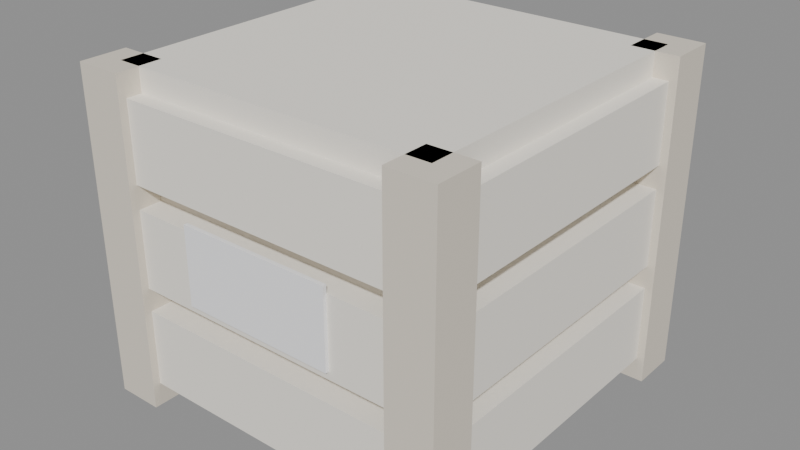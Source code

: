 # Source: kit_crate.blend  (saved by Blender 5.2.45; exported with 4.5.12 LTS)
import bpy
from mathutils import Matrix  # noqa: F401  (used for matrix-valued properties, if any)

bpy.ops.wm.read_factory_settings(use_empty=True)
scene = bpy.context.scene
scene.name = 'Scene'

# ---- collections
col_kit_crate = bpy.data.collections.new('kit_crate'); scene.collection.children.link(col_kit_crate)

# ---- materials (node trees are filled in below, after node groups)
mat_crate_edge = bpy.data.materials.new('crate_edge')
mat_crate_edge.diffuse_color = (0.74, 0.68, 0.58, 1.0)
mat_crate_light = bpy.data.materials.new('crate_light')
mat_crate_light.diffuse_color = (0.92, 0.88, 0.8, 1.0)
mat_snow = bpy.data.materials.new('snow')
mat_snow.diffuse_color = (0.96, 0.96, 0.98, 1.0)

# ---- material node trees
mat_crate_edge.use_nodes = True; mat_crate_edge.node_tree.nodes.clear()
_N = mat_crate_edge.node_tree.nodes; _L = mat_crate_edge.node_tree.links
n0 = _N.new('ShaderNodeBsdfPrincipled'); n0.name = 'Principled BSDF'; n0.location = (-200, 100)
n0.inputs[0].default_value = (0.74, 0.68, 0.58, 1.0)
n0.inputs[2].default_value = 0.9
n0.inputs[10].default_value = 0.005
n1 = _N.new('ShaderNodeOutputMaterial'); n1.name = 'Material Output'; n1.location = (200, 100)
_L.new(n0.outputs[0], n1.inputs[0])
n1.is_active_output = True
mat_crate_light.use_nodes = True; mat_crate_light.node_tree.nodes.clear()
_N = mat_crate_light.node_tree.nodes; _L = mat_crate_light.node_tree.links
n0 = _N.new('ShaderNodeBsdfPrincipled'); n0.name = 'Principled BSDF'; n0.location = (-200, 100)
n0.inputs[0].default_value = (0.92, 0.88, 0.8, 1.0)
n0.inputs[2].default_value = 0.9
n0.inputs[10].default_value = 0.005
n1 = _N.new('ShaderNodeOutputMaterial'); n1.name = 'Material Output'; n1.location = (200, 100)
_L.new(n0.outputs[0], n1.inputs[0])
n1.is_active_output = True
mat_snow.use_nodes = True; mat_snow.node_tree.nodes.clear()
_N = mat_snow.node_tree.nodes; _L = mat_snow.node_tree.links
n0 = _N.new('ShaderNodeBsdfPrincipled'); n0.name = 'Principled BSDF'; n0.location = (-200, 100)
n0.inputs[0].default_value = (0.96, 0.96, 0.98, 1.0)
n0.inputs[2].default_value = 0.9
n0.inputs[10].default_value = 0.005
n1 = _N.new('ShaderNodeOutputMaterial'); n1.name = 'Material Output'; n1.location = (200, 100)
_L.new(n0.outputs[0], n1.inputs[0])
n1.is_active_output = True

# ---- meshes
me_cube = bpy.data.meshes.new('Cube')
me_cube.from_pydata([(-0.2, -0.2, -0.2), (-0.2, -0.2, 0.2), (-0.2, 0.2, -0.2), (-0.2, 0.2, 0.2), (0.2, -0.2, -0.2), (0.2, -0.2, 0.2), (0.2, 0.2, -0.2), (0.2, 0.2, 0.2)], [], [(0, 1, 3, 2), (2, 3, 7, 6), (6, 7, 5, 4), (4, 5, 1, 0), (2, 6, 4, 0), (7, 3, 1, 5)])
_uv = me_cube.uv_layers.new(name='UVMap')
_uv.uv.foreach_set('vector', [0.375, 0.0, 0.625, 0.0, 0.625, 0.25, 0.375, 0.25, 0.375, 0.25, 0.625, 0.25, 0.625, 0.5, 0.375, 0.5, 0.375, 0.5, 0.625, 0.5, 0.625, 0.75, 0.375, 0.75, 0.375, 0.75, 0.625, 0.75, 0.625, 1.0, 0.375, 1.0, 0.125, 0.5, 0.375, 0.5, 0.375, 0.75, 0.125, 0.75, 0.625, 0.5, 0.875, 0.5, 0.875, 0.75, 0.625, 0.75])
me_cube.materials.append(mat_crate_edge)
me_cube.update()
me_cube_001 = bpy.data.meshes.new('Cube.001')
me_cube_001.from_pydata([(-0.21, -0.02, -0.05), (-0.21, -0.02, 0.05), (-0.21, 0.02, -0.05), (-0.21, 0.02, 0.05), (0.21, -0.02, -0.05), (0.21, -0.02, 0.05), (0.21, 0.02, -0.05), (0.21, 0.02, 0.05)], [], [(0, 1, 3, 2), (2, 3, 7, 6), (6, 7, 5, 4), (4, 5, 1, 0), (2, 6, 4, 0), (7, 3, 1, 5)])
_uv = me_cube_001.uv_layers.new(name='UVMap')
_uv.uv.foreach_set('vector', [0.375, 0.0, 0.625, 0.0, 0.625, 0.25, 0.375, 0.25, 0.375, 0.25, 0.625, 0.25, 0.625, 0.5, 0.375, 0.5, 0.375, 0.5, 0.625, 0.5, 0.625, 0.75, 0.375, 0.75, 0.375, 0.75, 0.625, 0.75, 0.625, 1.0, 0.375, 1.0, 0.125, 0.5, 0.375, 0.5, 0.375, 0.75, 0.125, 0.75, 0.625, 0.5, 0.875, 0.5, 0.875, 0.75, 0.625, 0.75])
me_cube_001.materials.append(mat_crate_light)
me_cube_001.update()
me_cube_002 = bpy.data.meshes.new('Cube.002')
me_cube_002.from_pydata([(-0.21, -0.02, -0.05), (-0.21, -0.02, 0.05), (-0.21, 0.02, -0.05), (-0.21, 0.02, 0.05), (0.21, -0.02, -0.05), (0.21, -0.02, 0.05), (0.21, 0.02, -0.05), (0.21, 0.02, 0.05)], [], [(0, 1, 3, 2), (2, 3, 7, 6), (6, 7, 5, 4), (4, 5, 1, 0), (2, 6, 4, 0), (7, 3, 1, 5)])
_uv = me_cube_002.uv_layers.new(name='UVMap')
_uv.uv.foreach_set('vector', [0.375, 0.0, 0.625, 0.0, 0.625, 0.25, 0.375, 0.25, 0.375, 0.25, 0.625, 0.25, 0.625, 0.5, 0.375, 0.5, 0.375, 0.5, 0.625, 0.5, 0.625, 0.75, 0.375, 0.75, 0.375, 0.75, 0.625, 0.75, 0.625, 1.0, 0.375, 1.0, 0.125, 0.5, 0.375, 0.5, 0.375, 0.75, 0.125, 0.75, 0.625, 0.5, 0.875, 0.5, 0.875, 0.75, 0.625, 0.75])
me_cube_002.materials.append(mat_crate_light)
me_cube_002.update()
me_cube_003 = bpy.data.meshes.new('Cube.003')
me_cube_003.from_pydata([(-0.02, -0.21, -0.05), (-0.02, -0.21, 0.05), (-0.02, 0.21, -0.05), (-0.02, 0.21, 0.05), (0.02, -0.21, -0.05), (0.02, -0.21, 0.05), (0.02, 0.21, -0.05), (0.02, 0.21, 0.05)], [], [(0, 1, 3, 2), (2, 3, 7, 6), (6, 7, 5, 4), (4, 5, 1, 0), (2, 6, 4, 0), (7, 3, 1, 5)])
_uv = me_cube_003.uv_layers.new(name='UVMap')
_uv.uv.foreach_set('vector', [0.375, 0.0, 0.625, 0.0, 0.625, 0.25, 0.375, 0.25, 0.375, 0.25, 0.625, 0.25, 0.625, 0.5, 0.375, 0.5, 0.375, 0.5, 0.625, 0.5, 0.625, 0.75, 0.375, 0.75, 0.375, 0.75, 0.625, 0.75, 0.625, 1.0, 0.375, 1.0, 0.125, 0.5, 0.375, 0.5, 0.375, 0.75, 0.125, 0.75, 0.625, 0.5, 0.875, 0.5, 0.875, 0.75, 0.625, 0.75])
me_cube_003.materials.append(mat_crate_light)
me_cube_003.update()
me_cube_004 = bpy.data.meshes.new('Cube.004')
me_cube_004.from_pydata([(-0.02, -0.21, -0.05), (-0.02, -0.21, 0.05), (-0.02, 0.21, -0.05), (-0.02, 0.21, 0.05), (0.02, -0.21, -0.05), (0.02, -0.21, 0.05), (0.02, 0.21, -0.05), (0.02, 0.21, 0.05)], [], [(0, 1, 3, 2), (2, 3, 7, 6), (6, 7, 5, 4), (4, 5, 1, 0), (2, 6, 4, 0), (7, 3, 1, 5)])
_uv = me_cube_004.uv_layers.new(name='UVMap')
_uv.uv.foreach_set('vector', [0.375, 0.0, 0.625, 0.0, 0.625, 0.25, 0.375, 0.25, 0.375, 0.25, 0.625, 0.25, 0.625, 0.5, 0.375, 0.5, 0.375, 0.5, 0.625, 0.5, 0.625, 0.75, 0.375, 0.75, 0.375, 0.75, 0.625, 0.75, 0.625, 1.0, 0.375, 1.0, 0.125, 0.5, 0.375, 0.5, 0.375, 0.75, 0.125, 0.75, 0.625, 0.5, 0.875, 0.5, 0.875, 0.75, 0.625, 0.75])
me_cube_004.materials.append(mat_crate_light)
me_cube_004.update()
me_cube_005 = bpy.data.meshes.new('Cube.005')
me_cube_005.from_pydata([(-0.21, -0.02, -0.05), (-0.21, -0.02, 0.05), (-0.21, 0.02, -0.05), (-0.21, 0.02, 0.05), (0.21, -0.02, -0.05), (0.21, -0.02, 0.05), (0.21, 0.02, -0.05), (0.21, 0.02, 0.05)], [], [(0, 1, 3, 2), (2, 3, 7, 6), (6, 7, 5, 4), (4, 5, 1, 0), (2, 6, 4, 0), (7, 3, 1, 5)])
_uv = me_cube_005.uv_layers.new(name='UVMap')
_uv.uv.foreach_set('vector', [0.375, 0.0, 0.625, 0.0, 0.625, 0.25, 0.375, 0.25, 0.375, 0.25, 0.625, 0.25, 0.625, 0.5, 0.375, 0.5, 0.375, 0.5, 0.625, 0.5, 0.625, 0.75, 0.375, 0.75, 0.375, 0.75, 0.625, 0.75, 0.625, 1.0, 0.375, 1.0, 0.125, 0.5, 0.375, 0.5, 0.375, 0.75, 0.125, 0.75, 0.625, 0.5, 0.875, 0.5, 0.875, 0.75, 0.625, 0.75])
me_cube_005.materials.append(mat_crate_light)
me_cube_005.update()
me_cube_006 = bpy.data.meshes.new('Cube.006')
me_cube_006.from_pydata([(-0.21, -0.02, -0.05), (-0.21, -0.02, 0.05), (-0.21, 0.02, -0.05), (-0.21, 0.02, 0.05), (0.21, -0.02, -0.05), (0.21, -0.02, 0.05), (0.21, 0.02, -0.05), (0.21, 0.02, 0.05)], [], [(0, 1, 3, 2), (2, 3, 7, 6), (6, 7, 5, 4), (4, 5, 1, 0), (2, 6, 4, 0), (7, 3, 1, 5)])
_uv = me_cube_006.uv_layers.new(name='UVMap')
_uv.uv.foreach_set('vector', [0.375, 0.0, 0.625, 0.0, 0.625, 0.25, 0.375, 0.25, 0.375, 0.25, 0.625, 0.25, 0.625, 0.5, 0.375, 0.5, 0.375, 0.5, 0.625, 0.5, 0.625, 0.75, 0.375, 0.75, 0.375, 0.75, 0.625, 0.75, 0.625, 1.0, 0.375, 1.0, 0.125, 0.5, 0.375, 0.5, 0.375, 0.75, 0.125, 0.75, 0.625, 0.5, 0.875, 0.5, 0.875, 0.75, 0.625, 0.75])
me_cube_006.materials.append(mat_crate_light)
me_cube_006.update()
me_cube_007 = bpy.data.meshes.new('Cube.007')
me_cube_007.from_pydata([(-0.02, -0.21, -0.05), (-0.02, -0.21, 0.05), (-0.02, 0.21, -0.05), (-0.02, 0.21, 0.05), (0.02, -0.21, -0.05), (0.02, -0.21, 0.05), (0.02, 0.21, -0.05), (0.02, 0.21, 0.05)], [], [(0, 1, 3, 2), (2, 3, 7, 6), (6, 7, 5, 4), (4, 5, 1, 0), (2, 6, 4, 0), (7, 3, 1, 5)])
_uv = me_cube_007.uv_layers.new(name='UVMap')
_uv.uv.foreach_set('vector', [0.375, 0.0, 0.625, 0.0, 0.625, 0.25, 0.375, 0.25, 0.375, 0.25, 0.625, 0.25, 0.625, 0.5, 0.375, 0.5, 0.375, 0.5, 0.625, 0.5, 0.625, 0.75, 0.375, 0.75, 0.375, 0.75, 0.625, 0.75, 0.625, 1.0, 0.375, 1.0, 0.125, 0.5, 0.375, 0.5, 0.375, 0.75, 0.125, 0.75, 0.625, 0.5, 0.875, 0.5, 0.875, 0.75, 0.625, 0.75])
me_cube_007.materials.append(mat_crate_light)
me_cube_007.update()
me_cube_008 = bpy.data.meshes.new('Cube.008')
me_cube_008.from_pydata([(-0.02, -0.21, -0.05), (-0.02, -0.21, 0.05), (-0.02, 0.21, -0.05), (-0.02, 0.21, 0.05), (0.02, -0.21, -0.05), (0.02, -0.21, 0.05), (0.02, 0.21, -0.05), (0.02, 0.21, 0.05)], [], [(0, 1, 3, 2), (2, 3, 7, 6), (6, 7, 5, 4), (4, 5, 1, 0), (2, 6, 4, 0), (7, 3, 1, 5)])
_uv = me_cube_008.uv_layers.new(name='UVMap')
_uv.uv.foreach_set('vector', [0.375, 0.0, 0.625, 0.0, 0.625, 0.25, 0.375, 0.25, 0.375, 0.25, 0.625, 0.25, 0.625, 0.5, 0.375, 0.5, 0.375, 0.5, 0.625, 0.5, 0.625, 0.75, 0.375, 0.75, 0.375, 0.75, 0.625, 0.75, 0.625, 1.0, 0.375, 1.0, 0.125, 0.5, 0.375, 0.5, 0.375, 0.75, 0.125, 0.75, 0.625, 0.5, 0.875, 0.5, 0.875, 0.75, 0.625, 0.75])
me_cube_008.materials.append(mat_crate_light)
me_cube_008.update()
me_cube_009 = bpy.data.meshes.new('Cube.009')
me_cube_009.from_pydata([(-0.21, -0.02, -0.05), (-0.21, -0.02, 0.05), (-0.21, 0.02, -0.05), (-0.21, 0.02, 0.05), (0.21, -0.02, -0.05), (0.21, -0.02, 0.05), (0.21, 0.02, -0.05), (0.21, 0.02, 0.05)], [], [(0, 1, 3, 2), (2, 3, 7, 6), (6, 7, 5, 4), (4, 5, 1, 0), (2, 6, 4, 0), (7, 3, 1, 5)])
_uv = me_cube_009.uv_layers.new(name='UVMap')
_uv.uv.foreach_set('vector', [0.375, 0.0, 0.625, 0.0, 0.625, 0.25, 0.375, 0.25, 0.375, 0.25, 0.625, 0.25, 0.625, 0.5, 0.375, 0.5, 0.375, 0.5, 0.625, 0.5, 0.625, 0.75, 0.375, 0.75, 0.375, 0.75, 0.625, 0.75, 0.625, 1.0, 0.375, 1.0, 0.125, 0.5, 0.375, 0.5, 0.375, 0.75, 0.125, 0.75, 0.625, 0.5, 0.875, 0.5, 0.875, 0.75, 0.625, 0.75])
me_cube_009.materials.append(mat_crate_light)
me_cube_009.update()
me_cube_010 = bpy.data.meshes.new('Cube.010')
me_cube_010.from_pydata([(-0.21, -0.02, -0.05), (-0.21, -0.02, 0.05), (-0.21, 0.02, -0.05), (-0.21, 0.02, 0.05), (0.21, -0.02, -0.05), (0.21, -0.02, 0.05), (0.21, 0.02, -0.05), (0.21, 0.02, 0.05)], [], [(0, 1, 3, 2), (2, 3, 7, 6), (6, 7, 5, 4), (4, 5, 1, 0), (2, 6, 4, 0), (7, 3, 1, 5)])
_uv = me_cube_010.uv_layers.new(name='UVMap')
_uv.uv.foreach_set('vector', [0.375, 0.0, 0.625, 0.0, 0.625, 0.25, 0.375, 0.25, 0.375, 0.25, 0.625, 0.25, 0.625, 0.5, 0.375, 0.5, 0.375, 0.5, 0.625, 0.5, 0.625, 0.75, 0.375, 0.75, 0.375, 0.75, 0.625, 0.75, 0.625, 1.0, 0.375, 1.0, 0.125, 0.5, 0.375, 0.5, 0.375, 0.75, 0.125, 0.75, 0.625, 0.5, 0.875, 0.5, 0.875, 0.75, 0.625, 0.75])
me_cube_010.materials.append(mat_crate_light)
me_cube_010.update()
me_cube_011 = bpy.data.meshes.new('Cube.011')
me_cube_011.from_pydata([(-0.02, -0.21, -0.05), (-0.02, -0.21, 0.05), (-0.02, 0.21, -0.05), (-0.02, 0.21, 0.05), (0.02, -0.21, -0.05), (0.02, -0.21, 0.05), (0.02, 0.21, -0.05), (0.02, 0.21, 0.05)], [], [(0, 1, 3, 2), (2, 3, 7, 6), (6, 7, 5, 4), (4, 5, 1, 0), (2, 6, 4, 0), (7, 3, 1, 5)])
_uv = me_cube_011.uv_layers.new(name='UVMap')
_uv.uv.foreach_set('vector', [0.375, 0.0, 0.625, 0.0, 0.625, 0.25, 0.375, 0.25, 0.375, 0.25, 0.625, 0.25, 0.625, 0.5, 0.375, 0.5, 0.375, 0.5, 0.625, 0.5, 0.625, 0.75, 0.375, 0.75, 0.375, 0.75, 0.625, 0.75, 0.625, 1.0, 0.375, 1.0, 0.125, 0.5, 0.375, 0.5, 0.375, 0.75, 0.125, 0.75, 0.625, 0.5, 0.875, 0.5, 0.875, 0.75, 0.625, 0.75])
me_cube_011.materials.append(mat_crate_light)
me_cube_011.update()
me_cube_012 = bpy.data.meshes.new('Cube.012')
me_cube_012.from_pydata([(-0.02, -0.21, -0.05), (-0.02, -0.21, 0.05), (-0.02, 0.21, -0.05), (-0.02, 0.21, 0.05), (0.02, -0.21, -0.05), (0.02, -0.21, 0.05), (0.02, 0.21, -0.05), (0.02, 0.21, 0.05)], [], [(0, 1, 3, 2), (2, 3, 7, 6), (6, 7, 5, 4), (4, 5, 1, 0), (2, 6, 4, 0), (7, 3, 1, 5)])
_uv = me_cube_012.uv_layers.new(name='UVMap')
_uv.uv.foreach_set('vector', [0.375, 0.0, 0.625, 0.0, 0.625, 0.25, 0.375, 0.25, 0.375, 0.25, 0.625, 0.25, 0.625, 0.5, 0.375, 0.5, 0.375, 0.5, 0.625, 0.5, 0.625, 0.75, 0.375, 0.75, 0.375, 0.75, 0.625, 0.75, 0.625, 1.0, 0.375, 1.0, 0.125, 0.5, 0.375, 0.5, 0.375, 0.75, 0.125, 0.75, 0.625, 0.5, 0.875, 0.5, 0.875, 0.75, 0.625, 0.75])
me_cube_012.materials.append(mat_crate_light)
me_cube_012.update()
me_cube_013 = bpy.data.meshes.new('Cube.013')
me_cube_013.from_pydata([(-0.03, -0.03, -0.21), (-0.03, -0.03, 0.21), (-0.03, 0.03, -0.21), (-0.03, 0.03, 0.21), (0.03, -0.03, -0.21), (0.03, -0.03, 0.21), (0.03, 0.03, -0.21), (0.03, 0.03, 0.21)], [], [(0, 1, 3, 2), (2, 3, 7, 6), (6, 7, 5, 4), (4, 5, 1, 0), (2, 6, 4, 0), (7, 3, 1, 5)])
_uv = me_cube_013.uv_layers.new(name='UVMap')
_uv.uv.foreach_set('vector', [0.375, 0.0, 0.625, 0.0, 0.625, 0.25, 0.375, 0.25, 0.375, 0.25, 0.625, 0.25, 0.625, 0.5, 0.375, 0.5, 0.375, 0.5, 0.625, 0.5, 0.625, 0.75, 0.375, 0.75, 0.375, 0.75, 0.625, 0.75, 0.625, 1.0, 0.375, 1.0, 0.125, 0.5, 0.375, 0.5, 0.375, 0.75, 0.125, 0.75, 0.625, 0.5, 0.875, 0.5, 0.875, 0.75, 0.625, 0.75])
me_cube_013.materials.append(mat_crate_edge)
me_cube_013.update()
me_cube_014 = bpy.data.meshes.new('Cube.014')
me_cube_014.from_pydata([(-0.03, -0.03, -0.21), (-0.03, -0.03, 0.21), (-0.03, 0.03, -0.21), (-0.03, 0.03, 0.21), (0.03, -0.03, -0.21), (0.03, -0.03, 0.21), (0.03, 0.03, -0.21), (0.03, 0.03, 0.21)], [], [(0, 1, 3, 2), (2, 3, 7, 6), (6, 7, 5, 4), (4, 5, 1, 0), (2, 6, 4, 0), (7, 3, 1, 5)])
_uv = me_cube_014.uv_layers.new(name='UVMap')
_uv.uv.foreach_set('vector', [0.375, 0.0, 0.625, 0.0, 0.625, 0.25, 0.375, 0.25, 0.375, 0.25, 0.625, 0.25, 0.625, 0.5, 0.375, 0.5, 0.375, 0.5, 0.625, 0.5, 0.625, 0.75, 0.375, 0.75, 0.375, 0.75, 0.625, 0.75, 0.625, 1.0, 0.375, 1.0, 0.125, 0.5, 0.375, 0.5, 0.375, 0.75, 0.125, 0.75, 0.625, 0.5, 0.875, 0.5, 0.875, 0.75, 0.625, 0.75])
me_cube_014.materials.append(mat_crate_edge)
me_cube_014.update()
me_cube_015 = bpy.data.meshes.new('Cube.015')
me_cube_015.from_pydata([(-0.03, -0.03, -0.21), (-0.03, -0.03, 0.21), (-0.03, 0.03, -0.21), (-0.03, 0.03, 0.21), (0.03, -0.03, -0.21), (0.03, -0.03, 0.21), (0.03, 0.03, -0.21), (0.03, 0.03, 0.21)], [], [(0, 1, 3, 2), (2, 3, 7, 6), (6, 7, 5, 4), (4, 5, 1, 0), (2, 6, 4, 0), (7, 3, 1, 5)])
_uv = me_cube_015.uv_layers.new(name='UVMap')
_uv.uv.foreach_set('vector', [0.375, 0.0, 0.625, 0.0, 0.625, 0.25, 0.375, 0.25, 0.375, 0.25, 0.625, 0.25, 0.625, 0.5, 0.375, 0.5, 0.375, 0.5, 0.625, 0.5, 0.625, 0.75, 0.375, 0.75, 0.375, 0.75, 0.625, 0.75, 0.625, 1.0, 0.375, 1.0, 0.125, 0.5, 0.375, 0.5, 0.375, 0.75, 0.125, 0.75, 0.625, 0.5, 0.875, 0.5, 0.875, 0.75, 0.625, 0.75])
me_cube_015.materials.append(mat_crate_edge)
me_cube_015.update()
me_cube_016 = bpy.data.meshes.new('Cube.016')
me_cube_016.from_pydata([(-0.03, -0.03, -0.21), (-0.03, -0.03, 0.21), (-0.03, 0.03, -0.21), (-0.03, 0.03, 0.21), (0.03, -0.03, -0.21), (0.03, -0.03, 0.21), (0.03, 0.03, -0.21), (0.03, 0.03, 0.21)], [], [(0, 1, 3, 2), (2, 3, 7, 6), (6, 7, 5, 4), (4, 5, 1, 0), (2, 6, 4, 0), (7, 3, 1, 5)])
_uv = me_cube_016.uv_layers.new(name='UVMap')
_uv.uv.foreach_set('vector', [0.375, 0.0, 0.625, 0.0, 0.625, 0.25, 0.375, 0.25, 0.375, 0.25, 0.625, 0.25, 0.625, 0.5, 0.375, 0.5, 0.375, 0.5, 0.625, 0.5, 0.625, 0.75, 0.375, 0.75, 0.375, 0.75, 0.625, 0.75, 0.625, 1.0, 0.375, 1.0, 0.125, 0.5, 0.375, 0.5, 0.375, 0.75, 0.125, 0.75, 0.625, 0.5, 0.875, 0.5, 0.875, 0.75, 0.625, 0.75])
me_cube_016.materials.append(mat_crate_edge)
me_cube_016.update()
me_cube_017 = bpy.data.meshes.new('Cube.017')
me_cube_017.from_pydata([(-0.21, -0.21, -0.015), (-0.21, -0.21, 0.015), (-0.21, 0.21, -0.015), (-0.21, 0.21, 0.015), (0.21, -0.21, -0.015), (0.21, -0.21, 0.015), (0.21, 0.21, -0.015), (0.21, 0.21, 0.015)], [], [(0, 1, 3, 2), (2, 3, 7, 6), (6, 7, 5, 4), (4, 5, 1, 0), (2, 6, 4, 0), (7, 3, 1, 5)])
_uv = me_cube_017.uv_layers.new(name='UVMap')
_uv.uv.foreach_set('vector', [0.375, 0.0, 0.625, 0.0, 0.625, 0.25, 0.375, 0.25, 0.375, 0.25, 0.625, 0.25, 0.625, 0.5, 0.375, 0.5, 0.375, 0.5, 0.625, 0.5, 0.625, 0.75, 0.375, 0.75, 0.375, 0.75, 0.625, 0.75, 0.625, 1.0, 0.375, 1.0, 0.125, 0.5, 0.375, 0.5, 0.375, 0.75, 0.125, 0.75, 0.625, 0.5, 0.875, 0.5, 0.875, 0.75, 0.625, 0.75])
me_cube_017.materials.append(mat_crate_light)
me_cube_017.update()
me_cube_018 = bpy.data.meshes.new('Cube.018')
me_cube_018.from_pydata([(-0.1, -0.0025, -0.05), (-0.1, -0.0025, 0.05), (-0.1, 0.0025, -0.05), (-0.1, 0.0025, 0.05), (0.1, -0.0025, -0.05), (0.1, -0.0025, 0.05), (0.1, 0.0025, -0.05), (0.1, 0.0025, 0.05)], [], [(0, 1, 3, 2), (2, 3, 7, 6), (6, 7, 5, 4), (4, 5, 1, 0), (2, 6, 4, 0), (7, 3, 1, 5)])
_uv = me_cube_018.uv_layers.new(name='UVMap')
_uv.uv.foreach_set('vector', [0.375, 0.0, 0.625, 0.0, 0.625, 0.25, 0.375, 0.25, 0.375, 0.25, 0.625, 0.25, 0.625, 0.5, 0.375, 0.5, 0.375, 0.5, 0.625, 0.5, 0.625, 0.75, 0.375, 0.75, 0.375, 0.75, 0.625, 0.75, 0.625, 1.0, 0.375, 1.0, 0.125, 0.5, 0.375, 0.5, 0.375, 0.75, 0.125, 0.75, 0.625, 0.5, 0.875, 0.5, 0.875, 0.75, 0.625, 0.75])
me_cube_018.materials.append(mat_snow)
me_cube_018.update()

# ---- objects
ob_crate_core = bpy.data.objects.new('Crate core', me_cube)
ob_slat_front_0 = bpy.data.objects.new('Slat front.0', me_cube_001)
ob_slat_back_0 = bpy.data.objects.new('Slat back.0', me_cube_002)
ob_slat_left_0 = bpy.data.objects.new('Slat left.0', me_cube_003)
ob_slat_right_0 = bpy.data.objects.new('Slat right.0', me_cube_004)
ob_slat_front_1 = bpy.data.objects.new('Slat front.1', me_cube_005)
ob_slat_back_1 = bpy.data.objects.new('Slat back.1', me_cube_006)
ob_slat_left_1 = bpy.data.objects.new('Slat left.1', me_cube_007)
ob_slat_right_1 = bpy.data.objects.new('Slat right.1', me_cube_008)
ob_slat_front_2 = bpy.data.objects.new('Slat front.2', me_cube_009)
ob_slat_back_2 = bpy.data.objects.new('Slat back.2', me_cube_010)
ob_slat_left_2 = bpy.data.objects.new('Slat left.2', me_cube_011)
ob_slat_right_2 = bpy.data.objects.new('Slat right.2', me_cube_012)
ob_corner__1__1 = bpy.data.objects.new('Corner.-1.-1', me_cube_013)
ob_corner__1_1 = bpy.data.objects.new('Corner.-1.1', me_cube_014)
ob_corner_1__1 = bpy.data.objects.new('Corner.1.-1', me_cube_015)
ob_corner_1_1 = bpy.data.objects.new('Corner.1.1', me_cube_016)
ob_lid = bpy.data.objects.new('Lid', me_cube_017)
ob_label = bpy.data.objects.new('Label', me_cube_018)

# ---- transforms, parenting, visibility, modifiers, constraints
ob_crate_core.location = (0.0, 0.0, 0.21)
ob_slat_front_0.location = (0.0, -0.21, 0.08)
ob_slat_back_0.location = (0.0, 0.21, 0.08)
ob_slat_left_0.location = (-0.21, 0.0, 0.08)
ob_slat_right_0.location = (0.21, 0.0, 0.08)
ob_slat_front_1.location = (0.0, -0.21, 0.21)
ob_slat_back_1.location = (0.0, 0.21, 0.21)
ob_slat_left_1.location = (-0.21, 0.0, 0.21)
ob_slat_right_1.location = (0.21, 0.0, 0.21)
ob_slat_front_2.location = (0.0, -0.21, 0.34)
ob_slat_back_2.location = (0.0, 0.21, 0.34)
ob_slat_left_2.location = (-0.21, 0.0, 0.34)
ob_slat_right_2.location = (0.21, 0.0, 0.34)
ob_corner__1__1.location = (-0.21, -0.21, 0.21)
ob_corner__1_1.location = (-0.21, 0.21, 0.21)
ob_corner_1__1.location = (0.21, -0.21, 0.21)
ob_corner_1_1.location = (0.21, 0.21, 0.21)
ob_lid.location = (0.0, 0.0, 0.405)
ob_label.location = (0.0, -0.232, 0.22)

# ---- collection membership
col_kit_crate.objects.link(ob_crate_core)
col_kit_crate.objects.link(ob_slat_front_0)
col_kit_crate.objects.link(ob_slat_back_0)
col_kit_crate.objects.link(ob_slat_left_0)
col_kit_crate.objects.link(ob_slat_right_0)
col_kit_crate.objects.link(ob_slat_front_1)
col_kit_crate.objects.link(ob_slat_back_1)
col_kit_crate.objects.link(ob_slat_left_1)
col_kit_crate.objects.link(ob_slat_right_1)
col_kit_crate.objects.link(ob_slat_front_2)
col_kit_crate.objects.link(ob_slat_back_2)
col_kit_crate.objects.link(ob_slat_left_2)
col_kit_crate.objects.link(ob_slat_right_2)
col_kit_crate.objects.link(ob_corner__1__1)
col_kit_crate.objects.link(ob_corner__1_1)
col_kit_crate.objects.link(ob_corner_1__1)
col_kit_crate.objects.link(ob_corner_1_1)
col_kit_crate.objects.link(ob_lid)
col_kit_crate.objects.link(ob_label)

# ---- scene / render settings (as saved in the file)
scene.frame_start = 1; scene.frame_end = 250; scene.frame_set(1)
scene.render.engine = 'BLENDER_EEVEE_NEXT'
scene.render.bake_bias = 0.0
scene.render.bake_samples = 0
scene.render.compositor_device = 'GPU'
scene.eevee.use_volume_custom_range = False
scene.eevee.fast_gi_thickness_near = 0.1
scene.eevee.fast_gi_thickness_far = 0.0
scene.eevee.ray_tracing_options.screen_trace_thickness = 0.1
bpy.context.view_layer.update()

# ---- added for rendering (the .blend has no active camera and no usable light): camera, sun + grey world if the file has none
cam_auto = bpy.data.cameras.new('AutoCamera')
cam_auto.lens = 50.0
cam_auto.sensor_width = 36.0
cam_auto.clip_end = 1000.0
ob_auto_camera = bpy.data.objects.new('AutoCamera', cam_auto)
scene.collection.objects.link(ob_auto_camera)
ob_auto_camera.location = (0.738559, -0.886271, 0.800847)
ob_auto_camera.rotation_euler = (1.09748, -7.21219e-08, 0.694738)
scene.camera = ob_auto_camera
light_auto_sun = bpy.data.lights.new('AutoSun', 'SUN')
light_auto_sun.energy = 3.0
light_auto_sun.angle = 0.0523599
ob_auto_sun = bpy.data.objects.new('AutoSun', light_auto_sun)
scene.collection.objects.link(ob_auto_sun)
ob_auto_sun.rotation_euler = (0.872665, 0.174533, 0.523599)
if scene.world is None:
    world_auto = bpy.data.worlds.new('AutoWorld')
    world_auto.color = (0.3, 0.3, 0.3)
    scene.world = world_auto
bpy.context.view_layer.update()

